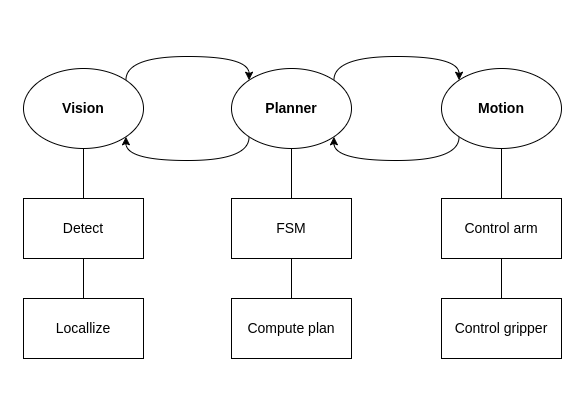

The diagram above was exported from draw.io. Its source (the exported page's mxGraphModel, read from the mxfile embedded in the PNG):
<mxGraphModel dx="1434" dy="891" grid="1" gridSize="10" guides="1" tooltips="1" connect="1" arrows="1" fold="1" page="1" pageScale="1" pageWidth="583" pageHeight="413" math="0" shadow="0">
  <root>
    <mxCell id="0" />
    <mxCell id="1" parent="0" />
    <mxCell id="WzCE2EocSe56PA4Fem-1-1" style="edgeStyle=orthogonalEdgeStyle;rounded=0;orthogonalLoop=1;jettySize=auto;html=1;exitX=0;exitY=1;exitDx=0;exitDy=0;entryX=1;entryY=1;entryDx=0;entryDy=0;curved=1;" edge="1" parent="1" source="ZaaTNCteALqYPHKvN1ok-2" target="ZaaTNCteALqYPHKvN1ok-4">
      <mxGeometry relative="1" as="geometry">
        <Array as="points">
          <mxPoint x="459" y="160" />
          <mxPoint x="333" y="160" />
        </Array>
      </mxGeometry>
    </mxCell>
    <mxCell id="ZaaTNCteALqYPHKvN1ok-2" value="&lt;font style=&quot;font-size: 14px;&quot;&gt;Motion&lt;/font&gt;" style="ellipse;whiteSpace=wrap;html=1;fontStyle=1" parent="1" vertex="1">
      <mxGeometry x="441" y="68" width="120" height="80" as="geometry" />
    </mxCell>
    <mxCell id="ZaaTNCteALqYPHKvN1ok-30" style="edgeStyle=orthogonalEdgeStyle;rounded=0;orthogonalLoop=1;jettySize=auto;html=1;exitX=1;exitY=0;exitDx=0;exitDy=0;entryX=0;entryY=0;entryDx=0;entryDy=0;elbow=vertical;curved=1;" parent="1" source="ZaaTNCteALqYPHKvN1ok-3" target="ZaaTNCteALqYPHKvN1ok-4" edge="1">
      <mxGeometry relative="1" as="geometry">
        <Array as="points">
          <mxPoint x="125" y="56" />
          <mxPoint x="249" y="56" />
        </Array>
      </mxGeometry>
    </mxCell>
    <mxCell id="ZaaTNCteALqYPHKvN1ok-3" value="&lt;font style=&quot;font-size: 14px;&quot;&gt;Vision&lt;/font&gt;" style="ellipse;whiteSpace=wrap;html=1;fontStyle=1" parent="1" vertex="1">
      <mxGeometry x="23" y="68" width="120" height="80" as="geometry" />
    </mxCell>
    <mxCell id="ZaaTNCteALqYPHKvN1ok-31" style="edgeStyle=orthogonalEdgeStyle;rounded=0;orthogonalLoop=1;jettySize=auto;html=1;exitX=0;exitY=1;exitDx=0;exitDy=0;entryX=1;entryY=1;entryDx=0;entryDy=0;elbow=vertical;curved=1;" parent="1" source="ZaaTNCteALqYPHKvN1ok-4" target="ZaaTNCteALqYPHKvN1ok-3" edge="1">
      <mxGeometry relative="1" as="geometry">
        <Array as="points">
          <mxPoint x="249" y="160" />
          <mxPoint x="125" y="160" />
        </Array>
      </mxGeometry>
    </mxCell>
    <mxCell id="ZaaTNCteALqYPHKvN1ok-32" style="edgeStyle=orthogonalEdgeStyle;rounded=0;orthogonalLoop=1;jettySize=auto;html=1;exitX=1;exitY=0;exitDx=0;exitDy=0;entryX=0;entryY=0;entryDx=0;entryDy=0;elbow=vertical;curved=1;" parent="1" source="ZaaTNCteALqYPHKvN1ok-4" target="ZaaTNCteALqYPHKvN1ok-2" edge="1">
      <mxGeometry relative="1" as="geometry">
        <Array as="points">
          <mxPoint x="333" y="56" />
          <mxPoint x="459" y="56" />
        </Array>
      </mxGeometry>
    </mxCell>
    <mxCell id="ZaaTNCteALqYPHKvN1ok-4" value="&lt;font style=&quot;font-size: 14px;&quot;&gt;Planner&lt;/font&gt;" style="ellipse;whiteSpace=wrap;html=1;fontStyle=1" parent="1" vertex="1">
      <mxGeometry x="231" y="68" width="120" height="80" as="geometry" />
    </mxCell>
    <mxCell id="ZaaTNCteALqYPHKvN1ok-5" value="&lt;font style=&quot;font-size: 14px;&quot;&gt;Detect&lt;/font&gt;" style="rounded=0;whiteSpace=wrap;html=1;" parent="1" vertex="1">
      <mxGeometry x="23" y="198" width="120" height="60" as="geometry" />
    </mxCell>
    <mxCell id="ZaaTNCteALqYPHKvN1ok-6" value="&lt;font style=&quot;font-size: 14px;&quot;&gt;Locallize&lt;/font&gt;" style="rounded=0;whiteSpace=wrap;html=1;" parent="1" vertex="1">
      <mxGeometry x="23" y="298" width="120" height="60" as="geometry" />
    </mxCell>
    <mxCell id="ZaaTNCteALqYPHKvN1ok-13" value="" style="endArrow=none;html=1;rounded=0;elbow=vertical;entryX=0.5;entryY=1;entryDx=0;entryDy=0;exitX=0.5;exitY=0;exitDx=0;exitDy=0;" parent="1" source="ZaaTNCteALqYPHKvN1ok-5" target="ZaaTNCteALqYPHKvN1ok-3" edge="1">
      <mxGeometry width="50" height="50" relative="1" as="geometry">
        <mxPoint x="283" y="248" as="sourcePoint" />
        <mxPoint x="333" y="198" as="targetPoint" />
      </mxGeometry>
    </mxCell>
    <mxCell id="ZaaTNCteALqYPHKvN1ok-14" value="" style="endArrow=none;html=1;rounded=0;elbow=vertical;entryX=0.5;entryY=1;entryDx=0;entryDy=0;exitX=0.5;exitY=0;exitDx=0;exitDy=0;" parent="1" source="ZaaTNCteALqYPHKvN1ok-6" target="ZaaTNCteALqYPHKvN1ok-5" edge="1">
      <mxGeometry width="50" height="50" relative="1" as="geometry">
        <mxPoint x="93" y="208" as="sourcePoint" />
        <mxPoint x="93" y="168" as="targetPoint" />
      </mxGeometry>
    </mxCell>
    <mxCell id="ZaaTNCteALqYPHKvN1ok-22" value="&lt;font style=&quot;font-size: 14px;&quot;&gt;FSM&lt;/font&gt;" style="rounded=0;whiteSpace=wrap;html=1;" parent="1" vertex="1">
      <mxGeometry x="231" y="198" width="120" height="60" as="geometry" />
    </mxCell>
    <mxCell id="ZaaTNCteALqYPHKvN1ok-23" value="&lt;font style=&quot;font-size: 14px;&quot;&gt;Compute plan&lt;/font&gt;" style="rounded=0;whiteSpace=wrap;html=1;" parent="1" vertex="1">
      <mxGeometry x="231" y="298" width="120" height="60" as="geometry" />
    </mxCell>
    <mxCell id="ZaaTNCteALqYPHKvN1ok-24" value="" style="endArrow=none;html=1;rounded=0;elbow=vertical;exitX=0.5;exitY=0;exitDx=0;exitDy=0;entryX=0.5;entryY=1;entryDx=0;entryDy=0;" parent="1" source="ZaaTNCteALqYPHKvN1ok-22" target="ZaaTNCteALqYPHKvN1ok-4" edge="1">
      <mxGeometry width="50" height="50" relative="1" as="geometry">
        <mxPoint x="491" y="248" as="sourcePoint" />
        <mxPoint x="321" y="168" as="targetPoint" />
      </mxGeometry>
    </mxCell>
    <mxCell id="ZaaTNCteALqYPHKvN1ok-25" value="" style="endArrow=none;html=1;rounded=0;elbow=vertical;entryX=0.5;entryY=1;entryDx=0;entryDy=0;exitX=0.5;exitY=0;exitDx=0;exitDy=0;" parent="1" source="ZaaTNCteALqYPHKvN1ok-23" target="ZaaTNCteALqYPHKvN1ok-22" edge="1">
      <mxGeometry width="50" height="50" relative="1" as="geometry">
        <mxPoint x="301" y="208" as="sourcePoint" />
        <mxPoint x="301" y="168" as="targetPoint" />
      </mxGeometry>
    </mxCell>
    <mxCell id="ZaaTNCteALqYPHKvN1ok-26" value="&lt;font style=&quot;font-size: 14px;&quot;&gt;Control arm&lt;/font&gt;" style="rounded=0;whiteSpace=wrap;html=1;" parent="1" vertex="1">
      <mxGeometry x="441" y="198" width="120" height="60" as="geometry" />
    </mxCell>
    <mxCell id="ZaaTNCteALqYPHKvN1ok-27" value="&lt;font style=&quot;font-size: 14px;&quot;&gt;Control gripper&lt;/font&gt;" style="rounded=0;whiteSpace=wrap;html=1;" parent="1" vertex="1">
      <mxGeometry x="441" y="298" width="120" height="60" as="geometry" />
    </mxCell>
    <mxCell id="ZaaTNCteALqYPHKvN1ok-28" value="" style="endArrow=none;html=1;rounded=0;elbow=vertical;exitX=0.5;exitY=0;exitDx=0;exitDy=0;entryX=0.5;entryY=1;entryDx=0;entryDy=0;" parent="1" source="ZaaTNCteALqYPHKvN1ok-26" target="ZaaTNCteALqYPHKvN1ok-2" edge="1">
      <mxGeometry width="50" height="50" relative="1" as="geometry">
        <mxPoint x="691" y="248" as="sourcePoint" />
        <mxPoint x="511" y="158" as="targetPoint" />
      </mxGeometry>
    </mxCell>
    <mxCell id="ZaaTNCteALqYPHKvN1ok-29" value="" style="endArrow=none;html=1;rounded=0;elbow=vertical;entryX=0.5;entryY=1;entryDx=0;entryDy=0;exitX=0.5;exitY=0;exitDx=0;exitDy=0;" parent="1" source="ZaaTNCteALqYPHKvN1ok-27" target="ZaaTNCteALqYPHKvN1ok-26" edge="1">
      <mxGeometry width="50" height="50" relative="1" as="geometry">
        <mxPoint x="511" y="208" as="sourcePoint" />
        <mxPoint x="511" y="168" as="targetPoint" />
      </mxGeometry>
    </mxCell>
  </root>
</mxGraphModel>